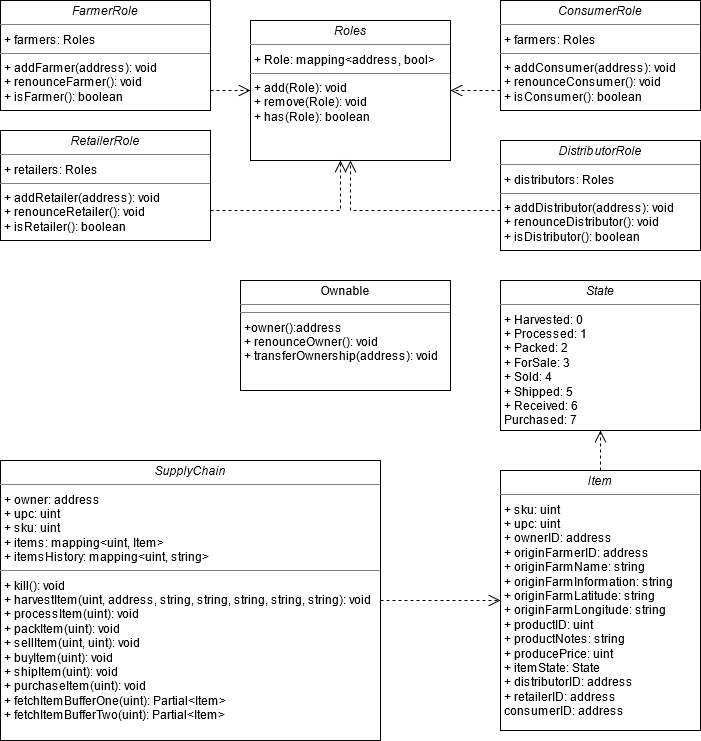

The diagram above was exported from draw.io. Its source (the exported page's mxGraphModel, read from the mxfile embedded in the PNG):
<mxGraphModel dx="1662" dy="762" grid="1" gridSize="10" guides="1" tooltips="1" connect="1" arrows="1" fold="1" page="1" pageScale="1" pageWidth="850" pageHeight="1100" background="none" math="0" shadow="0">
  <root>
    <mxCell id="0" />
    <mxCell id="1" parent="0" />
    <mxCell id="5d2195bd80daf111-18" value="&lt;p style=&quot;margin: 0px ; margin-top: 4px ; text-align: center&quot;&gt;&lt;i&gt;Roles&lt;/i&gt;&lt;br&gt;&lt;/p&gt;&lt;hr size=&quot;1&quot;&gt;&lt;p style=&quot;margin: 0px ; margin-left: 4px&quot;&gt;+ Role: mapping&amp;lt;address, bool&amp;gt;&lt;/p&gt;&lt;hr size=&quot;1&quot;&gt;&lt;p style=&quot;margin: 0px ; margin-left: 4px&quot;&gt;+ add(Role): void&lt;br&gt;+ remove(Role): void&lt;/p&gt;&lt;p style=&quot;margin: 0px ; margin-left: 4px&quot;&gt;+ has(Role): boolean&lt;br&gt;&lt;/p&gt;" style="verticalAlign=top;align=left;overflow=fill;fontSize=12;fontFamily=Helvetica;html=1;rounded=0;shadow=0;comic=0;labelBackgroundColor=none;strokeWidth=1" parent="1" vertex="1">
      <mxGeometry x="280" y="60" width="200" height="140" as="geometry" />
    </mxCell>
    <mxCell id="5d2195bd80daf111-25" style="edgeStyle=orthogonalEdgeStyle;rounded=0;html=1;dashed=1;labelBackgroundColor=none;startFill=0;endArrow=open;endFill=0;endSize=10;fontFamily=Verdana;fontSize=10;" parent="1" source="VE_TQF5973VUtqF41jo_-1" target="5d2195bd80daf111-18" edge="1">
      <mxGeometry relative="1" as="geometry">
        <Array as="points">
          <mxPoint x="260" y="130" />
          <mxPoint x="260" y="130" />
        </Array>
      </mxGeometry>
    </mxCell>
    <mxCell id="VE_TQF5973VUtqF41jo_-1" value="&lt;p style=&quot;margin: 0px ; margin-top: 4px ; text-align: center&quot;&gt;&lt;i&gt;FarmerRole&lt;/i&gt;&lt;br&gt;&lt;/p&gt;&lt;hr size=&quot;1&quot;&gt;&lt;p style=&quot;margin: 0px ; margin-left: 4px&quot;&gt;+ farmers: Roles&lt;br&gt;&lt;/p&gt;&lt;hr size=&quot;1&quot;&gt;&lt;p style=&quot;margin: 0px ; margin-left: 4px&quot;&gt;+ addFarmer(address): void&lt;br&gt;+ renounceFarmer(): void&lt;/p&gt;&lt;p style=&quot;margin: 0px ; margin-left: 4px&quot;&gt;+ isFarmer(): boolean&lt;br&gt;&lt;/p&gt;" style="verticalAlign=top;align=left;overflow=fill;fontSize=12;fontFamily=Helvetica;html=1;rounded=0;shadow=0;comic=0;labelBackgroundColor=none;strokeWidth=1" vertex="1" parent="1">
      <mxGeometry x="30" y="40" width="210" height="110" as="geometry" />
    </mxCell>
    <mxCell id="VE_TQF5973VUtqF41jo_-5" value="&lt;p style=&quot;margin: 0px ; margin-top: 4px ; text-align: center&quot;&gt;&lt;i&gt;DistributorRole&lt;/i&gt;&lt;br&gt;&lt;/p&gt;&lt;hr size=&quot;1&quot;&gt;&lt;p style=&quot;margin: 0px ; margin-left: 4px&quot;&gt;+ distributors: Roles&lt;br&gt;&lt;/p&gt;&lt;hr size=&quot;1&quot;&gt;&lt;p style=&quot;margin: 0px ; margin-left: 4px&quot;&gt;+ addDistributor(address): void&lt;br&gt;+ renounceDistributor(): void&lt;/p&gt;&lt;p style=&quot;margin: 0px ; margin-left: 4px&quot;&gt;+ isDistributor(): boolean&lt;br&gt;&lt;/p&gt;" style="verticalAlign=top;align=left;overflow=fill;fontSize=12;fontFamily=Helvetica;html=1;rounded=0;shadow=0;comic=0;labelBackgroundColor=none;strokeWidth=1" vertex="1" parent="1">
      <mxGeometry x="530" y="180" width="200" height="110" as="geometry" />
    </mxCell>
    <mxCell id="VE_TQF5973VUtqF41jo_-6" value="&lt;p style=&quot;margin: 0px ; margin-top: 4px ; text-align: center&quot;&gt;&lt;i&gt;RetailerRole&lt;/i&gt;&lt;br&gt;&lt;/p&gt;&lt;hr size=&quot;1&quot;&gt;&lt;p style=&quot;margin: 0px ; margin-left: 4px&quot;&gt;+ retailers: Roles&lt;br&gt;&lt;/p&gt;&lt;hr size=&quot;1&quot;&gt;&lt;p style=&quot;margin: 0px ; margin-left: 4px&quot;&gt;+ addRetailer(address): void&lt;br&gt;+ renounceRetailer(): void&lt;/p&gt;&lt;p style=&quot;margin: 0px ; margin-left: 4px&quot;&gt;+ isRetailer(): boolean&lt;br&gt;&lt;/p&gt;" style="verticalAlign=top;align=left;overflow=fill;fontSize=12;fontFamily=Helvetica;html=1;rounded=0;shadow=0;comic=0;labelBackgroundColor=none;strokeWidth=1" vertex="1" parent="1">
      <mxGeometry x="30" y="170" width="210" height="110" as="geometry" />
    </mxCell>
    <mxCell id="VE_TQF5973VUtqF41jo_-7" value="&lt;p style=&quot;margin: 0px ; margin-top: 4px ; text-align: center&quot;&gt;&lt;i&gt;ConsumerRole&lt;/i&gt;&lt;br&gt;&lt;/p&gt;&lt;hr size=&quot;1&quot;&gt;&lt;p style=&quot;margin: 0px ; margin-left: 4px&quot;&gt;+ farmers: Roles&lt;br&gt;&lt;/p&gt;&lt;hr size=&quot;1&quot;&gt;&lt;p style=&quot;margin: 0px ; margin-left: 4px&quot;&gt;+ addConsumer(address): void&lt;br&gt;+ renounceConsumer(): void&lt;/p&gt;&lt;p style=&quot;margin: 0px ; margin-left: 4px&quot;&gt;+ isConsumer(): boolean&lt;br&gt;&lt;/p&gt;" style="verticalAlign=top;align=left;overflow=fill;fontSize=12;fontFamily=Helvetica;html=1;rounded=0;shadow=0;comic=0;labelBackgroundColor=none;strokeWidth=1" vertex="1" parent="1">
      <mxGeometry x="530" y="40" width="200" height="110" as="geometry" />
    </mxCell>
    <mxCell id="VE_TQF5973VUtqF41jo_-8" style="edgeStyle=orthogonalEdgeStyle;rounded=0;html=1;dashed=1;labelBackgroundColor=none;startFill=0;endArrow=open;endFill=0;endSize=10;fontFamily=Verdana;fontSize=10;" edge="1" parent="1" source="VE_TQF5973VUtqF41jo_-6" target="5d2195bd80daf111-18">
      <mxGeometry relative="1" as="geometry">
        <Array as="points">
          <mxPoint x="370" y="250" />
        </Array>
        <mxPoint x="240" y="140" as="sourcePoint" />
        <mxPoint x="280" y="140" as="targetPoint" />
      </mxGeometry>
    </mxCell>
    <mxCell id="VE_TQF5973VUtqF41jo_-9" style="edgeStyle=orthogonalEdgeStyle;rounded=0;html=1;dashed=1;labelBackgroundColor=none;startFill=0;endArrow=open;endFill=0;endSize=10;fontFamily=Verdana;fontSize=10;" edge="1" parent="1" source="VE_TQF5973VUtqF41jo_-5" target="5d2195bd80daf111-18">
      <mxGeometry relative="1" as="geometry">
        <Array as="points">
          <mxPoint x="380" y="250" />
        </Array>
        <mxPoint x="240" y="255" as="sourcePoint" />
        <mxPoint x="380" y="210" as="targetPoint" />
      </mxGeometry>
    </mxCell>
    <mxCell id="VE_TQF5973VUtqF41jo_-12" style="edgeStyle=orthogonalEdgeStyle;rounded=0;html=1;dashed=1;labelBackgroundColor=none;startFill=0;endArrow=open;endFill=0;endSize=10;fontFamily=Verdana;fontSize=10;" edge="1" parent="1" source="VE_TQF5973VUtqF41jo_-7" target="5d2195bd80daf111-18">
      <mxGeometry relative="1" as="geometry">
        <Array as="points">
          <mxPoint x="520" y="130" />
          <mxPoint x="520" y="130" />
        </Array>
        <mxPoint x="240" y="140" as="sourcePoint" />
        <mxPoint x="280" y="140" as="targetPoint" />
      </mxGeometry>
    </mxCell>
    <mxCell id="VE_TQF5973VUtqF41jo_-13" value="&lt;p style=&quot;margin: 0px ; margin-top: 4px ; text-align: center&quot;&gt;&lt;i&gt;SupplyChain&lt;/i&gt;&lt;br&gt;&lt;/p&gt;&lt;hr size=&quot;1&quot;&gt;&lt;p style=&quot;margin: 0px ; margin-left: 4px&quot;&gt;+ owner: address&lt;/p&gt;&lt;p style=&quot;margin: 0px ; margin-left: 4px&quot;&gt;+ upc: uint&lt;/p&gt;&lt;p style=&quot;margin: 0px ; margin-left: 4px&quot;&gt;+ sku: uint&lt;/p&gt;&lt;p style=&quot;margin: 0px ; margin-left: 4px&quot;&gt;+ items: mapping&amp;lt;uint, Item&amp;gt;&lt;/p&gt;&lt;p style=&quot;margin: 0px ; margin-left: 4px&quot;&gt;+ itemsHistory: mapping&amp;lt;uint, string&amp;gt;&lt;br&gt;&lt;/p&gt;&lt;hr size=&quot;1&quot;&gt;&lt;p style=&quot;margin: 0px ; margin-left: 4px&quot;&gt;+ kill(): void&lt;br&gt;+ harvestItem(uint, address, string, string, string, string, string): void&lt;/p&gt;&lt;p style=&quot;margin: 0px ; margin-left: 4px&quot;&gt;+ processItem(uint): void&lt;/p&gt;&lt;p style=&quot;margin: 0px ; margin-left: 4px&quot;&gt;+ packItem(uint): void&lt;/p&gt;&lt;p style=&quot;margin: 0px ; margin-left: 4px&quot;&gt;+ sellItem(uint, uint): void&lt;/p&gt;&lt;p style=&quot;margin: 0px ; margin-left: 4px&quot;&gt;+ buyItem(uint): void&lt;/p&gt;&lt;p style=&quot;margin: 0px ; margin-left: 4px&quot;&gt;+ shipItem(uint): void&lt;/p&gt;&lt;p style=&quot;margin: 0px ; margin-left: 4px&quot;&gt;+ purchaseItem(uint): void&lt;/p&gt;&lt;p style=&quot;margin: 0px ; margin-left: 4px&quot;&gt;+ fetchItemBufferOne(uint): Partial&amp;lt;Item&amp;gt;&lt;/p&gt;&lt;p style=&quot;margin: 0px ; margin-left: 4px&quot;&gt;+ fetchItemBufferTwo(uint): Partial&amp;lt;Item&amp;gt;&lt;br&gt;&lt;/p&gt;" style="verticalAlign=top;align=left;overflow=fill;fontSize=12;fontFamily=Helvetica;html=1;rounded=0;shadow=0;comic=0;labelBackgroundColor=none;strokeWidth=1" vertex="1" parent="1">
      <mxGeometry x="30" y="500" width="380" height="280" as="geometry" />
    </mxCell>
    <mxCell id="VE_TQF5973VUtqF41jo_-15" value="&lt;p style=&quot;margin: 0px ; margin-top: 4px ; text-align: center&quot;&gt;&lt;i&gt;Item&lt;/i&gt;&lt;br&gt;&lt;/p&gt;&lt;hr size=&quot;1&quot;&gt;&lt;p style=&quot;margin: 0px ; margin-left: 4px&quot;&gt;+ sku: uint&lt;/p&gt;&lt;p style=&quot;margin: 0px ; margin-left: 4px&quot;&gt;+ upc: uint&lt;/p&gt;&lt;p style=&quot;margin: 0px ; margin-left: 4px&quot;&gt;+ ownerID: address&lt;/p&gt;&lt;p style=&quot;margin: 0px ; margin-left: 4px&quot;&gt;+ originFarmerID: address&lt;/p&gt;&lt;p style=&quot;margin: 0px ; margin-left: 4px&quot;&gt;+ originFarmName: string&lt;/p&gt;&lt;p style=&quot;margin: 0px ; margin-left: 4px&quot;&gt;+ originFarmInformation: string&lt;/p&gt;&lt;p style=&quot;margin: 0px ; margin-left: 4px&quot;&gt;+ originFarmLatitude: string&lt;/p&gt;&lt;p style=&quot;margin: 0px ; margin-left: 4px&quot;&gt;+ originFarmLongitude: string&lt;/p&gt;&lt;p style=&quot;margin: 0px ; margin-left: 4px&quot;&gt;+ productID: uint&lt;/p&gt;&lt;p style=&quot;margin: 0px ; margin-left: 4px&quot;&gt;+ productNotes: string&lt;/p&gt;&lt;p style=&quot;margin: 0px ; margin-left: 4px&quot;&gt;+ producePrice: uint&lt;/p&gt;&lt;p style=&quot;margin: 0px ; margin-left: 4px&quot;&gt;+ itemState: State&lt;/p&gt;&lt;p style=&quot;margin: 0px ; margin-left: 4px&quot;&gt;+ distributorID: address&lt;/p&gt;&lt;p style=&quot;margin: 0px ; margin-left: 4px&quot;&gt;+ retailerID: address&lt;/p&gt;&lt;p style=&quot;margin: 0px ; margin-left: 4px&quot;&gt;consumerID: address&lt;br&gt;&lt;/p&gt;&lt;p style=&quot;margin: 0px ; margin-left: 4px&quot;&gt;&lt;br&gt;&lt;/p&gt;&lt;hr size=&quot;1&quot;&gt;" style="verticalAlign=top;align=left;overflow=fill;fontSize=12;fontFamily=Helvetica;html=1;rounded=0;shadow=0;comic=0;labelBackgroundColor=none;strokeWidth=1" vertex="1" parent="1">
      <mxGeometry x="530" y="510" width="200" height="260" as="geometry" />
    </mxCell>
    <mxCell id="VE_TQF5973VUtqF41jo_-16" value="&lt;p style=&quot;margin: 0px ; margin-top: 4px ; text-align: center&quot;&gt;&lt;i&gt;State&lt;br&gt;&lt;/i&gt;&lt;/p&gt;&lt;hr size=&quot;1&quot;&gt;&lt;p style=&quot;margin: 0px ; margin-left: 4px&quot;&gt;+ Harvested: 0&lt;/p&gt;&lt;p style=&quot;margin: 0px ; margin-left: 4px&quot;&gt;+ Processed: 1&lt;/p&gt;&lt;p style=&quot;margin: 0px ; margin-left: 4px&quot;&gt;+ Packed: 2&lt;/p&gt;&lt;p style=&quot;margin: 0px ; margin-left: 4px&quot;&gt;+ ForSale: 3&lt;/p&gt;&lt;p style=&quot;margin: 0px ; margin-left: 4px&quot;&gt;+ Sold: 4&lt;/p&gt;&lt;p style=&quot;margin: 0px ; margin-left: 4px&quot;&gt;+ Shipped: 5&lt;/p&gt;&lt;p style=&quot;margin: 0px ; margin-left: 4px&quot;&gt;+ Received: 6&lt;/p&gt;&lt;p style=&quot;margin: 0px ; margin-left: 4px&quot;&gt;Purchased: 7&lt;br&gt;&lt;/p&gt;&lt;hr size=&quot;1&quot;&gt;" style="verticalAlign=top;align=left;overflow=fill;fontSize=12;fontFamily=Helvetica;html=1;rounded=0;shadow=0;comic=0;labelBackgroundColor=none;strokeWidth=1" vertex="1" parent="1">
      <mxGeometry x="530" y="320" width="200" height="150" as="geometry" />
    </mxCell>
    <mxCell id="VE_TQF5973VUtqF41jo_-17" style="edgeStyle=orthogonalEdgeStyle;rounded=0;html=1;dashed=1;labelBackgroundColor=none;startFill=0;endArrow=open;endFill=0;endSize=10;fontFamily=Verdana;fontSize=10;" edge="1" parent="1" source="VE_TQF5973VUtqF41jo_-15" target="VE_TQF5973VUtqF41jo_-16">
      <mxGeometry relative="1" as="geometry">
        <Array as="points">
          <mxPoint x="700" y="540" />
        </Array>
        <mxPoint x="540" y="260" as="sourcePoint" />
        <mxPoint x="390" y="210" as="targetPoint" />
      </mxGeometry>
    </mxCell>
    <mxCell id="VE_TQF5973VUtqF41jo_-18" style="edgeStyle=orthogonalEdgeStyle;rounded=0;html=1;dashed=1;labelBackgroundColor=none;startFill=0;endArrow=open;endFill=0;endSize=10;fontFamily=Verdana;fontSize=10;" edge="1" parent="1" source="VE_TQF5973VUtqF41jo_-13" target="VE_TQF5973VUtqF41jo_-15">
      <mxGeometry relative="1" as="geometry">
        <Array as="points">
          <mxPoint x="320" y="630" />
          <mxPoint x="320" y="630" />
        </Array>
        <mxPoint x="530" y="405" as="sourcePoint" />
        <mxPoint x="610" y="405" as="targetPoint" />
      </mxGeometry>
    </mxCell>
    <mxCell id="VE_TQF5973VUtqF41jo_-19" value="&lt;p style=&quot;margin: 0px ; margin-top: 4px ; text-align: center&quot;&gt;Ownable&lt;br&gt;&lt;/p&gt;&lt;hr size=&quot;1&quot;&gt;&lt;hr size=&quot;1&quot;&gt;&lt;p style=&quot;margin: 0px ; margin-left: 4px&quot;&gt;+owner():address&lt;br&gt;+ renounceOwner(): void&lt;/p&gt;&lt;p style=&quot;margin: 0px ; margin-left: 4px&quot;&gt;+ transferOwnership(address): void&lt;br&gt;&lt;/p&gt;" style="verticalAlign=top;align=left;overflow=fill;fontSize=12;fontFamily=Helvetica;html=1;rounded=0;shadow=0;comic=0;labelBackgroundColor=none;strokeWidth=1" vertex="1" parent="1">
      <mxGeometry x="270" y="320" width="210" height="110" as="geometry" />
    </mxCell>
  </root>
</mxGraphModel>